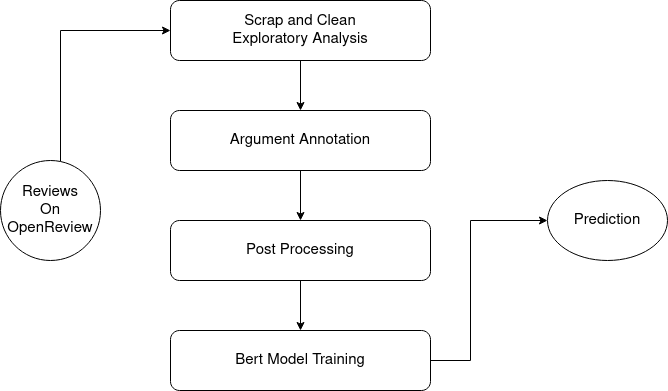

The diagram above was exported from draw.io. Its source (the exported page's mxGraphModel, read from the mxfile embedded in the PNG):
<mxGraphModel dx="2062" dy="1123" grid="1" gridSize="10" guides="1" tooltips="1" connect="1" arrows="1" fold="1" page="1" pageScale="1.5" pageWidth="1169" pageHeight="826" background="#ffffff" math="0" shadow="0">
  <root>
    <mxCell id="0" />
    <mxCell id="1" parent="0" />
    <mxCell id="UEJYv7rmjWJl6dsVzqOU-2" style="edgeStyle=orthogonalEdgeStyle;rounded=0;orthogonalLoop=1;jettySize=auto;html=1;entryX=0;entryY=0.5;entryDx=0;entryDy=0;" edge="1" parent="1" source="UEJYv7rmjWJl6dsVzqOU-1" target="UEJYv7rmjWJl6dsVzqOU-3">
      <mxGeometry relative="1" as="geometry">
        <mxPoint x="450" y="410" as="targetPoint" />
        <Array as="points">
          <mxPoint x="330" y="590" />
          <mxPoint x="330" y="410" />
        </Array>
      </mxGeometry>
    </mxCell>
    <mxCell id="UEJYv7rmjWJl6dsVzqOU-1" value="&lt;div style=&quot;font-size: 15px&quot;&gt;&lt;font style=&quot;font-size: 15px&quot;&gt;Reviews&lt;/font&gt;&lt;/div&gt;&lt;div style=&quot;font-size: 15px&quot;&gt;&lt;font style=&quot;font-size: 15px&quot;&gt;On OpenReview&lt;/font&gt;&lt;/div&gt;" style="ellipse;whiteSpace=wrap;html=1;aspect=fixed;" vertex="1" parent="1">
      <mxGeometry x="270" y="540" width="100" height="100" as="geometry" />
    </mxCell>
    <mxCell id="UEJYv7rmjWJl6dsVzqOU-8" value="" style="edgeStyle=orthogonalEdgeStyle;rounded=0;orthogonalLoop=1;jettySize=auto;html=1;" edge="1" parent="1" source="UEJYv7rmjWJl6dsVzqOU-3" target="UEJYv7rmjWJl6dsVzqOU-4">
      <mxGeometry relative="1" as="geometry" />
    </mxCell>
    <mxCell id="UEJYv7rmjWJl6dsVzqOU-3" value="&lt;div&gt;&lt;font face=&quot;Helvetica&quot;&gt;&lt;span style=&quot;font-size: 15px ; background-color: transparent ; font-weight: 400 ; font-style: normal ; font-variant: normal ; text-decoration: none ; vertical-align: baseline&quot; id=&quot;docs-internal-guid-fbc23bd9-7fff-44b2-2e55-dc8b10277591&quot;&gt;Scrap and Clean&lt;/span&gt;&lt;/font&gt;&lt;/div&gt;&lt;div&gt;&lt;span class=&quot;st&quot; style=&quot;font-size: 15px&quot;&gt;Exploratory Analysis&lt;/span&gt;&lt;br&gt;&lt;/div&gt;" style="rounded=1;whiteSpace=wrap;html=1;" vertex="1" parent="1">
      <mxGeometry x="440" y="380" width="260" height="60" as="geometry" />
    </mxCell>
    <mxCell id="UEJYv7rmjWJl6dsVzqOU-9" value="" style="edgeStyle=orthogonalEdgeStyle;rounded=0;orthogonalLoop=1;jettySize=auto;html=1;" edge="1" parent="1" source="UEJYv7rmjWJl6dsVzqOU-4" target="UEJYv7rmjWJl6dsVzqOU-5">
      <mxGeometry relative="1" as="geometry" />
    </mxCell>
    <mxCell id="UEJYv7rmjWJl6dsVzqOU-4" value="&lt;font style=&quot;font-size: 15px&quot;&gt;Argument Annotation&lt;/font&gt;" style="rounded=1;whiteSpace=wrap;html=1;" vertex="1" parent="1">
      <mxGeometry x="440" y="490" width="260" height="60" as="geometry" />
    </mxCell>
    <mxCell id="UEJYv7rmjWJl6dsVzqOU-10" value="" style="edgeStyle=orthogonalEdgeStyle;rounded=0;orthogonalLoop=1;jettySize=auto;html=1;" edge="1" parent="1" source="UEJYv7rmjWJl6dsVzqOU-5" target="UEJYv7rmjWJl6dsVzqOU-6">
      <mxGeometry relative="1" as="geometry" />
    </mxCell>
    <mxCell id="UEJYv7rmjWJl6dsVzqOU-5" value="&lt;font style=&quot;font-size: 15px&quot;&gt;Post Processing&lt;/font&gt;" style="rounded=1;whiteSpace=wrap;html=1;" vertex="1" parent="1">
      <mxGeometry x="440" y="600" width="260" height="60" as="geometry" />
    </mxCell>
    <mxCell id="UEJYv7rmjWJl6dsVzqOU-15" style="edgeStyle=orthogonalEdgeStyle;rounded=0;orthogonalLoop=1;jettySize=auto;html=1;exitX=1;exitY=0.5;exitDx=0;exitDy=0;entryX=0;entryY=0.5;entryDx=0;entryDy=0;" edge="1" parent="1" source="UEJYv7rmjWJl6dsVzqOU-6" target="UEJYv7rmjWJl6dsVzqOU-12">
      <mxGeometry relative="1" as="geometry">
        <mxPoint x="770" y="730" as="targetPoint" />
        <Array as="points">
          <mxPoint x="740" y="740" />
          <mxPoint x="740" y="600" />
        </Array>
      </mxGeometry>
    </mxCell>
    <mxCell id="UEJYv7rmjWJl6dsVzqOU-6" value="&lt;font style=&quot;font-size: 15px&quot;&gt;Bert &lt;font style=&quot;font-size: 15px&quot;&gt;Model Training&lt;/font&gt;&lt;/font&gt;" style="rounded=1;whiteSpace=wrap;html=1;" vertex="1" parent="1">
      <mxGeometry x="440" y="710" width="260" height="60" as="geometry" />
    </mxCell>
    <mxCell id="UEJYv7rmjWJl6dsVzqOU-12" value="&lt;div style=&quot;font-size: 15px&quot;&gt;&lt;font style=&quot;font-size: 15px&quot;&gt;Prediction&lt;/font&gt;&lt;/div&gt;" style="ellipse;whiteSpace=wrap;html=1;" vertex="1" parent="1">
      <mxGeometry x="817" y="560" width="120" height="80" as="geometry" />
    </mxCell>
  </root>
</mxGraphModel>